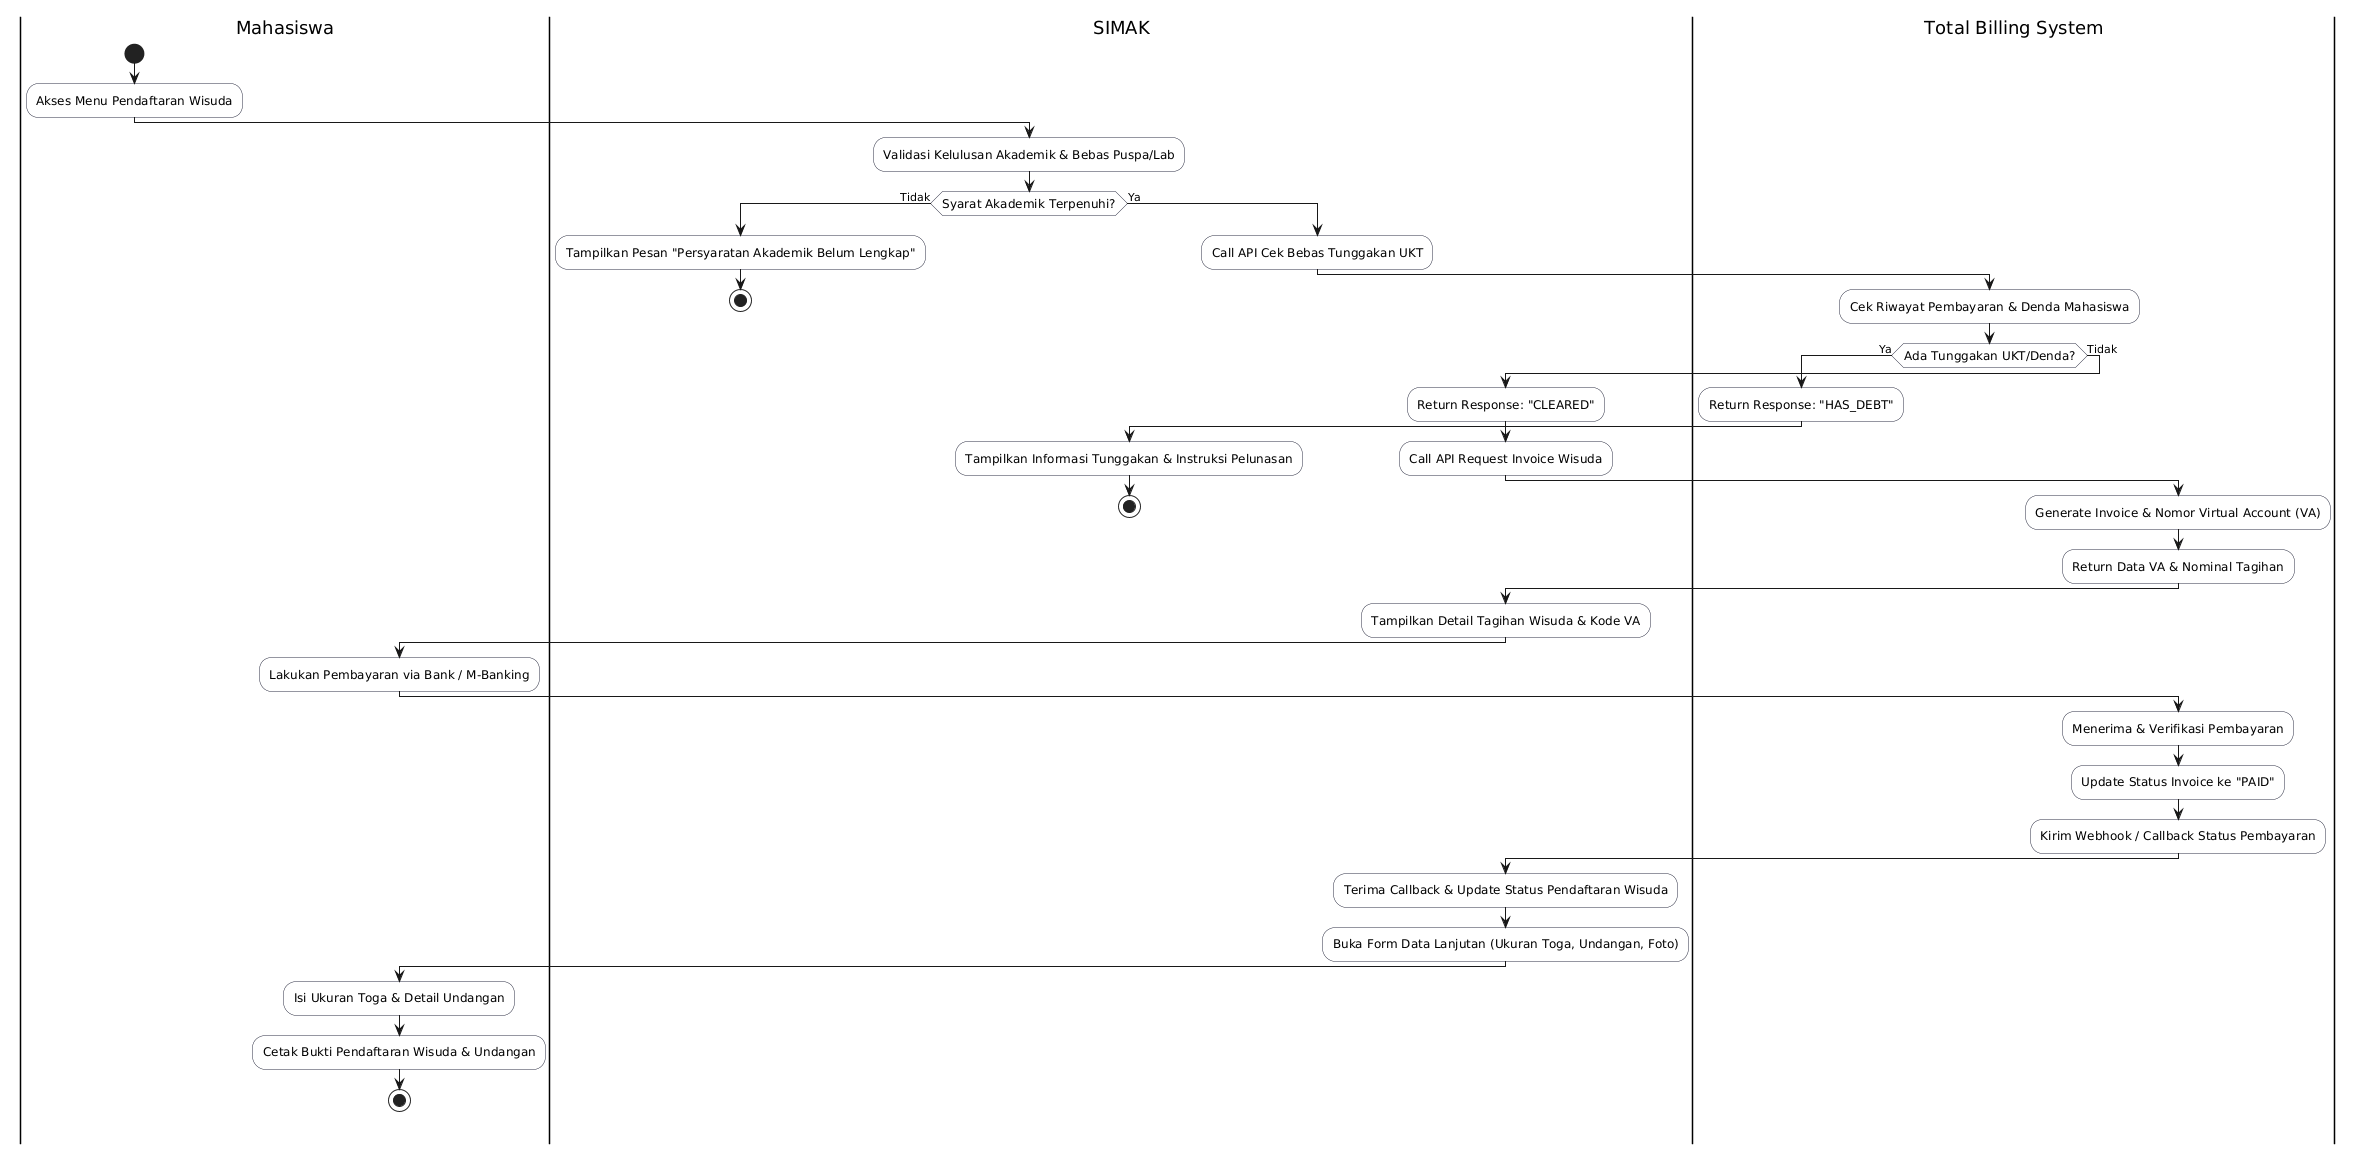

The diagram above was rendered by PlantUML. Its source (embedded in the PNG):
@startuml
skinparam ActivityFontSize 12
skinparam ActivityBorderColor #2B2D42
skinparam ActivityBackgroundColor #FFFFFF

|Mahasiswa|
start
:Akses Menu Pendaftaran Wisuda;

|SIMAK|
:Validasi Kelulusan Akademik & Bebas Puspa/Lab;
if (Syarat Akademik Terpenuhi?) then (Tidak)
  :Tampilkan Pesan "Persyaratan Akademik Belum Lengkap";
  stop
else (Ya)
  :Call API Cek Bebas Tunggakan UKT;
  
  |Total Billing System|
  :Cek Riwayat Pembayaran & Denda Mahasiswa;
  if (Ada Tunggakan UKT/Denda?) then (Ya)
    :Return Response: "HAS_DEBT";
    
    |SIMAK|
    :Tampilkan Informasi Tunggakan & Instruksi Pelunasan;
    stop
  else (Tidak)
    :Return Response: "CLEARED";
    
    |SIMAK|
    :Call API Request Invoice Wisuda;
    
    |Total Billing System|
    :Generate Invoice & Nomor Virtual Account (VA);
    :Return Data VA & Nominal Tagihan;
    
    |SIMAK|
    :Tampilkan Detail Tagihan Wisuda & Kode VA;
    
    |Mahasiswa|
    :Lakukan Pembayaran via Bank / M-Banking;
    
    |Total Billing System|
    :Menerima & Verifikasi Pembayaran;
    :Update Status Invoice ke "PAID";
    :Kirim Webhook / Callback Status Pembayaran;
    
    |SIMAK|
    :Terima Callback & Update Status Pendaftaran Wisuda;
    :Buka Form Data Lanjutan (Ukuran Toga, Undangan, Foto);
    
    |Mahasiswa|
    :Isi Ukuran Toga & Detail Undangan;
    :Cetak Bukti Pendaftaran Wisuda & Undangan;
    stop
  endif
endif
@enduml